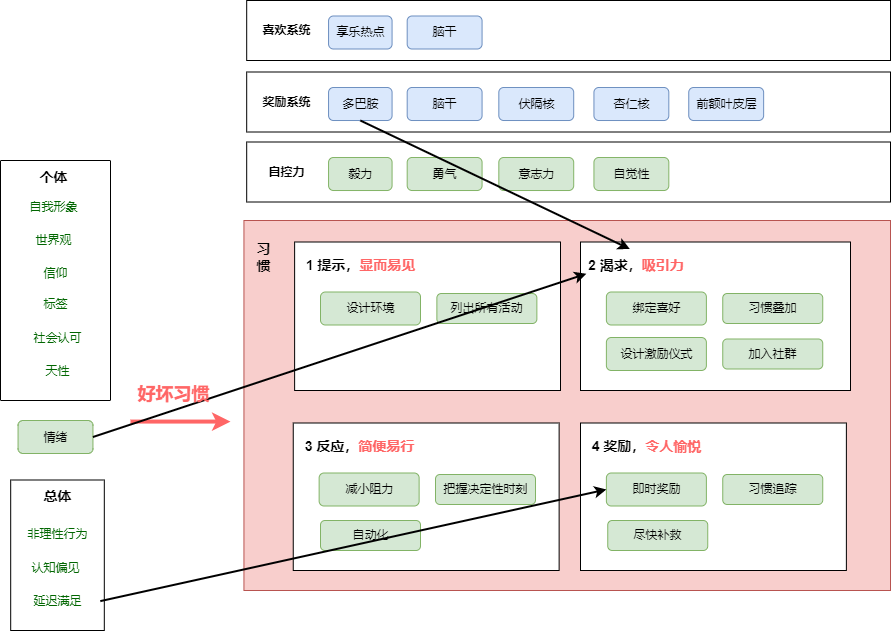

The diagram above was exported from draw.io. Its source (the exported page's mxGraphModel, read from the mxfile embedded in the PNG):
<mxGraphModel dx="951" dy="740" grid="1" gridSize="10" guides="1" tooltips="1" connect="1" arrows="1" fold="1" page="1" pageScale="1" pageWidth="1169" pageHeight="827" math="0" shadow="0">
  <root>
    <mxCell id="0" />
    <mxCell id="1" parent="0" />
    <mxCell id="93" value="" style="rounded=0;html=1;align=center;verticalAlign=middle;fontStyle=0;fontSize=12;sketch=0;shadow=0;fillColor=#f8cecc;strokeColor=#b85450;" vertex="1" parent="1">
      <mxGeometry x="293.44" y="310" width="646.56" height="370" as="geometry" />
    </mxCell>
    <mxCell id="11" value="" style="rounded=0;html=1;align=center;verticalAlign=middle;fontStyle=0;fontSize=12;sketch=0;shadow=0;" vertex="1" parent="1">
      <mxGeometry x="296.19" y="231.5" width="643.81" height="60" as="geometry" />
    </mxCell>
    <mxCell id="12" value="自控力" style="fillColor=none;strokeColor=none;html=1;fontColor=#000000;align=center;verticalAlign=middle;fontStyle=1;fontSize=12;shadow=0;" vertex="1" parent="1">
      <mxGeometry x="293.44" y="245.00000000000006" width="86" height="33" as="geometry" />
    </mxCell>
    <mxCell id="13" value="毅力" style="rounded=1;fillColor=#d5e8d4;strokeColor=#82b366;html=1;align=center;verticalAlign=middle;fontStyle=0;fontSize=12;sketch=0;shadow=0;" vertex="1" parent="1">
      <mxGeometry x="378.07" y="247" width="63.5" height="33" as="geometry" />
    </mxCell>
    <mxCell id="14" value="勇气" style="rounded=1;fillColor=#d5e8d4;strokeColor=#82b366;html=1;align=center;verticalAlign=middle;fontStyle=0;fontSize=12;sketch=0;shadow=0;" vertex="1" parent="1">
      <mxGeometry x="456.69" y="247" width="74.88" height="33" as="geometry" />
    </mxCell>
    <mxCell id="23" value="" style="rounded=0;html=1;align=center;verticalAlign=middle;fontStyle=0;fontSize=12;sketch=0;shadow=0;" vertex="1" parent="1">
      <mxGeometry x="344.12" y="331.5" width="265.88" height="148.5" as="geometry" />
    </mxCell>
    <mxCell id="24" value="&lt;span style=&quot;font-size: 14px;&quot;&gt;1 提示，&lt;font color=&quot;#ff6666&quot;&gt;显而易见&lt;/font&gt;&lt;/span&gt;" style="fillColor=none;strokeColor=none;html=1;fontColor=#000000;align=center;verticalAlign=middle;fontStyle=1;fontSize=12;shadow=0;" vertex="1" parent="1">
      <mxGeometry x="350" y="338.5" width="120" height="33" as="geometry" />
    </mxCell>
    <mxCell id="25" value="列出所有活动" style="rounded=1;fillColor=#d5e8d4;strokeColor=#82b366;html=1;align=center;verticalAlign=middle;fontStyle=0;fontSize=12;sketch=0;shadow=0;" vertex="1" parent="1">
      <mxGeometry x="486.37" y="383" width="100" height="30" as="geometry" />
    </mxCell>
    <mxCell id="35" value="设计环境" style="rounded=1;fillColor=#d5e8d4;strokeColor=#82b366;html=1;align=center;verticalAlign=middle;fontStyle=0;fontSize=12;sketch=0;shadow=0;" vertex="1" parent="1">
      <mxGeometry x="370" y="381.5" width="100" height="33" as="geometry" />
    </mxCell>
    <mxCell id="36" value="意志力" style="rounded=1;fillColor=#d5e8d4;strokeColor=#82b366;html=1;align=center;verticalAlign=middle;fontStyle=0;fontSize=12;sketch=0;shadow=0;" vertex="1" parent="1">
      <mxGeometry x="548.32" y="247" width="74.88" height="33" as="geometry" />
    </mxCell>
    <mxCell id="37" value="" style="rounded=0;html=1;align=center;verticalAlign=middle;fontStyle=0;fontSize=12;sketch=0;shadow=0;" vertex="1" parent="1">
      <mxGeometry x="630" y="331.5" width="270" height="148.5" as="geometry" />
    </mxCell>
    <mxCell id="38" value="&lt;span style=&quot;font-size: 14px;&quot;&gt;2 渴求，&lt;font color=&quot;#ff6666&quot;&gt;吸引力&lt;/font&gt;&lt;/span&gt;" style="fillColor=none;strokeColor=none;html=1;fontColor=#000000;align=left;verticalAlign=middle;fontStyle=1;fontSize=12;shadow=0;" vertex="1" parent="1">
      <mxGeometry x="635.88" y="338.5" width="120" height="33" as="geometry" />
    </mxCell>
    <mxCell id="39" value="习惯叠加" style="rounded=1;fillColor=#d5e8d4;strokeColor=#82b366;html=1;align=center;verticalAlign=middle;fontStyle=0;fontSize=12;sketch=0;shadow=0;" vertex="1" parent="1">
      <mxGeometry x="772.25" y="383" width="100" height="30" as="geometry" />
    </mxCell>
    <mxCell id="40" value="绑定喜好" style="rounded=1;fillColor=#d5e8d4;strokeColor=#82b366;html=1;align=center;verticalAlign=middle;fontStyle=0;fontSize=12;sketch=0;shadow=0;" vertex="1" parent="1">
      <mxGeometry x="655.88" y="381.5" width="100" height="33" as="geometry" />
    </mxCell>
    <mxCell id="46" value="" style="rounded=0;html=1;align=center;verticalAlign=middle;fontStyle=0;fontSize=12;sketch=0;shadow=0;" vertex="1" parent="1">
      <mxGeometry x="296.19" y="161.5" width="643.81" height="60" as="geometry" />
    </mxCell>
    <mxCell id="47" value="奖励系统" style="fillColor=none;strokeColor=none;html=1;fontColor=#000000;align=center;verticalAlign=middle;fontStyle=1;fontSize=12;shadow=0;" vertex="1" parent="1">
      <mxGeometry x="293.44" y="175.00000000000006" width="86" height="33" as="geometry" />
    </mxCell>
    <mxCell id="48" value="多巴胺" style="rounded=1;fillColor=#dae8fc;strokeColor=#6c8ebf;html=1;align=center;verticalAlign=middle;fontStyle=0;fontSize=12;sketch=0;shadow=0;" vertex="1" parent="1">
      <mxGeometry x="378.07" y="177" width="63.5" height="33" as="geometry" />
    </mxCell>
    <mxCell id="49" value="脑干" style="rounded=1;fillColor=#dae8fc;strokeColor=#6c8ebf;html=1;align=center;verticalAlign=middle;fontStyle=0;fontSize=12;sketch=0;shadow=0;" vertex="1" parent="1">
      <mxGeometry x="456.69" y="177" width="74.88" height="33" as="geometry" />
    </mxCell>
    <mxCell id="50" value="伏隔核" style="rounded=1;fillColor=#dae8fc;strokeColor=#6c8ebf;html=1;align=center;verticalAlign=middle;fontStyle=0;fontSize=12;sketch=0;shadow=0;" vertex="1" parent="1">
      <mxGeometry x="548.32" y="177" width="74.88" height="33" as="geometry" />
    </mxCell>
    <mxCell id="51" value="" style="endArrow=classic;html=1;fontSize=14;fontColor=#000000;exitX=0.5;exitY=1;exitDx=0;exitDy=0;entryX=0.5;entryY=0;entryDx=0;entryDy=0;strokeWidth=2;" edge="1" parent="1" source="48">
      <mxGeometry width="50" height="50" relative="1" as="geometry">
        <mxPoint x="513.44" y="471.5" as="sourcePoint" />
        <mxPoint x="679.3200000000002" y="338.5" as="targetPoint" />
      </mxGeometry>
    </mxCell>
    <mxCell id="52" value="杏仁核" style="rounded=1;fillColor=#dae8fc;strokeColor=#6c8ebf;html=1;align=center;verticalAlign=middle;fontStyle=0;fontSize=12;sketch=0;shadow=0;" vertex="1" parent="1">
      <mxGeometry x="643.44" y="177" width="74.88" height="33" as="geometry" />
    </mxCell>
    <mxCell id="53" value="前额叶皮层" style="rounded=1;fillColor=#dae8fc;strokeColor=#6c8ebf;html=1;align=center;verticalAlign=middle;fontStyle=0;fontSize=12;sketch=0;shadow=0;" vertex="1" parent="1">
      <mxGeometry x="738.25" y="177" width="74.88" height="33" as="geometry" />
    </mxCell>
    <mxCell id="54" value="" style="rounded=0;html=1;align=center;verticalAlign=middle;fontStyle=0;fontSize=12;sketch=0;shadow=0;" vertex="1" parent="1">
      <mxGeometry x="296.19" y="90" width="643.81" height="60" as="geometry" />
    </mxCell>
    <mxCell id="55" value="喜欢系统" style="fillColor=none;strokeColor=none;html=1;fontColor=#000000;align=center;verticalAlign=middle;fontStyle=1;fontSize=12;shadow=0;" vertex="1" parent="1">
      <mxGeometry x="293.44" y="103.50000000000006" width="86" height="33" as="geometry" />
    </mxCell>
    <mxCell id="56" value="享乐热点" style="rounded=1;fillColor=#dae8fc;strokeColor=#6c8ebf;html=1;align=center;verticalAlign=middle;fontStyle=0;fontSize=12;sketch=0;shadow=0;" vertex="1" parent="1">
      <mxGeometry x="378.07" y="105.5" width="63.5" height="33" as="geometry" />
    </mxCell>
    <mxCell id="57" value="脑干" style="rounded=1;fillColor=#dae8fc;strokeColor=#6c8ebf;html=1;align=center;verticalAlign=middle;fontStyle=0;fontSize=12;sketch=0;shadow=0;" vertex="1" parent="1">
      <mxGeometry x="456.69" y="105.5" width="74.88" height="33" as="geometry" />
    </mxCell>
    <mxCell id="61" value="加入社群" style="rounded=1;fillColor=#d5e8d4;strokeColor=#82b366;html=1;align=center;verticalAlign=middle;fontStyle=0;fontSize=12;sketch=0;shadow=0;" vertex="1" parent="1">
      <mxGeometry x="772.25" y="428.5" width="100" height="30" as="geometry" />
    </mxCell>
    <mxCell id="64" value="" style="sketch=0;points=[[0,0,0],[0.25,0,0],[0.5,0,0],[0.75,0,0],[1,0,0],[1,0.25,0],[1,0.5,0],[1,0.75,0],[1,1,0],[0.75,1,0],[0.5,1,0],[0.25,1,0],[0,1,0],[0,0.75,0],[0,0.5,0],[0,0.25,0]];rounded=1;absoluteArcSize=1;arcSize=2;html=1;shadow=0;dashed=0;fontSize=12;align=left;verticalAlign=top;spacing=10;spacingTop=-4;" vertex="1" parent="1">
      <mxGeometry x="50" y="250" width="110" height="240" as="geometry" />
    </mxCell>
    <mxCell id="65" value="自我形象" style="fillColor=none;strokeColor=none;html=1;fontColor=#006600;align=center;verticalAlign=middle;fontStyle=0;fontSize=12;shadow=0;" vertex="1" parent="1">
      <mxGeometry x="60" y="280" width="86" height="33" as="geometry" />
    </mxCell>
    <mxCell id="66" value="世界观" style="fillColor=none;strokeColor=none;html=1;fontColor=#006600;align=center;verticalAlign=middle;fontStyle=0;fontSize=12;shadow=0;" vertex="1" parent="1">
      <mxGeometry x="60" y="313.5" width="86" height="33" as="geometry" />
    </mxCell>
    <mxCell id="67" value="信仰" style="fillColor=none;strokeColor=none;html=1;fontColor=#006600;align=center;verticalAlign=middle;fontStyle=0;fontSize=12;shadow=0;" vertex="1" parent="1">
      <mxGeometry x="62" y="346.5" width="86" height="33" as="geometry" />
    </mxCell>
    <mxCell id="70" value="&lt;b&gt;&lt;font color=&quot;#000000&quot; style=&quot;font-size: 14px;&quot;&gt;个体&lt;br&gt;&lt;/font&gt;&lt;/b&gt;" style="fillColor=none;strokeColor=none;html=1;fontColor=#0057D8;align=center;verticalAlign=middle;fontStyle=0;fontSize=12;shadow=0;" vertex="1" parent="1">
      <mxGeometry x="60" y="250" width="86" height="33" as="geometry" />
    </mxCell>
    <mxCell id="71" value="标签" style="fillColor=none;strokeColor=none;html=1;fontColor=#006600;align=center;verticalAlign=middle;fontStyle=0;fontSize=12;shadow=0;" vertex="1" parent="1">
      <mxGeometry x="62" y="378" width="86" height="33" as="geometry" />
    </mxCell>
    <mxCell id="72" value="社会认可" style="fillColor=none;strokeColor=none;html=1;fontColor=#006600;align=center;verticalAlign=middle;fontStyle=0;fontSize=12;shadow=0;" vertex="1" parent="1">
      <mxGeometry x="64" y="411" width="86" height="33" as="geometry" />
    </mxCell>
    <mxCell id="73" value="情绪" style="rounded=1;fillColor=#d5e8d4;strokeColor=#82b366;html=1;align=center;verticalAlign=middle;fontStyle=0;fontSize=12;sketch=0;shadow=0;" vertex="1" parent="1">
      <mxGeometry x="67.55999999999989" y="510" width="74.88" height="33" as="geometry" />
    </mxCell>
    <mxCell id="76" value="" style="endArrow=classic;html=1;rounded=0;strokeColor=#FF6666;strokeWidth=4;fontSize=18;fontColor=#6666FF;jumpStyle=arc;" edge="1" parent="1">
      <mxGeometry width="50" height="50" relative="1" as="geometry">
        <mxPoint x="180" y="511.06999999999994" as="sourcePoint" />
        <mxPoint x="280" y="511.06999999999994" as="targetPoint" />
      </mxGeometry>
    </mxCell>
    <mxCell id="78" value="设计激励仪式" style="rounded=1;fillColor=#d5e8d4;strokeColor=#82b366;html=1;align=center;verticalAlign=middle;fontStyle=0;fontSize=12;sketch=0;shadow=0;" vertex="1" parent="1">
      <mxGeometry x="655.88" y="427" width="100" height="33" as="geometry" />
    </mxCell>
    <mxCell id="79" value="" style="rounded=0;html=1;align=center;verticalAlign=middle;fontStyle=0;fontSize=12;sketch=0;shadow=0;" vertex="1" parent="1">
      <mxGeometry x="342.75" y="512.5" width="265.88" height="147.5" as="geometry" />
    </mxCell>
    <mxCell id="80" value="&lt;span style=&quot;font-size: 14px;&quot;&gt;3 反应，&lt;font color=&quot;#ff6666&quot;&gt;简便易行&lt;/font&gt;&lt;/span&gt;" style="fillColor=none;strokeColor=none;html=1;fontColor=#000000;align=center;verticalAlign=middle;fontStyle=1;fontSize=12;shadow=0;" vertex="1" parent="1">
      <mxGeometry x="348.63" y="519.5" width="120" height="33" as="geometry" />
    </mxCell>
    <mxCell id="81" value="把握决定性时刻" style="rounded=1;fillColor=#d5e8d4;strokeColor=#82b366;html=1;align=center;verticalAlign=middle;fontStyle=0;fontSize=12;sketch=0;shadow=0;" vertex="1" parent="1">
      <mxGeometry x="485" y="564" width="100" height="30" as="geometry" />
    </mxCell>
    <mxCell id="82" value="减小阻力" style="rounded=1;fillColor=#d5e8d4;strokeColor=#82b366;html=1;align=center;verticalAlign=middle;fontStyle=0;fontSize=12;sketch=0;shadow=0;" vertex="1" parent="1">
      <mxGeometry x="368.63" y="562.5" width="100" height="33" as="geometry" />
    </mxCell>
    <mxCell id="83" value="自动化" style="rounded=1;fillColor=#d5e8d4;strokeColor=#82b366;html=1;align=center;verticalAlign=middle;fontStyle=0;fontSize=12;sketch=0;shadow=0;" vertex="1" parent="1">
      <mxGeometry x="370" y="610" width="100" height="30" as="geometry" />
    </mxCell>
    <mxCell id="84" value="" style="rounded=0;html=1;align=center;verticalAlign=middle;fontStyle=0;fontSize=12;sketch=0;shadow=0;" vertex="1" parent="1">
      <mxGeometry x="630" y="512.5" width="265.88" height="147.5" as="geometry" />
    </mxCell>
    <mxCell id="85" value="&lt;span style=&quot;font-size: 14px;&quot;&gt;4 奖励，&lt;font color=&quot;#ff6666&quot;&gt;令人愉悦&lt;/font&gt;&lt;/span&gt;" style="fillColor=none;strokeColor=none;html=1;fontColor=#000000;align=center;verticalAlign=middle;fontStyle=1;fontSize=12;shadow=0;" vertex="1" parent="1">
      <mxGeometry x="635.88" y="519.5" width="120" height="33" as="geometry" />
    </mxCell>
    <mxCell id="86" value="习惯追踪" style="rounded=1;fillColor=#d5e8d4;strokeColor=#82b366;html=1;align=center;verticalAlign=middle;fontStyle=0;fontSize=12;sketch=0;shadow=0;" vertex="1" parent="1">
      <mxGeometry x="772.25" y="564" width="100" height="30" as="geometry" />
    </mxCell>
    <mxCell id="87" value="即时奖励" style="rounded=1;fillColor=#d5e8d4;strokeColor=#82b366;html=1;align=center;verticalAlign=middle;fontStyle=0;fontSize=12;sketch=0;shadow=0;" vertex="1" parent="1">
      <mxGeometry x="655.88" y="562.5" width="100" height="33" as="geometry" />
    </mxCell>
    <mxCell id="88" value="尽快补救" style="rounded=1;fillColor=#d5e8d4;strokeColor=#82b366;html=1;align=center;verticalAlign=middle;fontStyle=0;fontSize=12;sketch=0;shadow=0;" vertex="1" parent="1">
      <mxGeometry x="657.25" y="610" width="100" height="30" as="geometry" />
    </mxCell>
    <mxCell id="89" value="" style="rounded=0;html=1;align=center;verticalAlign=middle;fontStyle=0;fontSize=12;sketch=0;shadow=0;" vertex="1" parent="1">
      <mxGeometry x="60.19" y="569.5" width="93.62" height="150.5" as="geometry" />
    </mxCell>
    <mxCell id="90" value="&lt;span style=&quot;font-size: 14px;&quot;&gt;总体&lt;/span&gt;" style="fillColor=none;strokeColor=none;html=1;fontColor=#000000;align=center;verticalAlign=middle;fontStyle=1;fontSize=12;shadow=0;" vertex="1" parent="1">
      <mxGeometry x="63.81" y="569.5" width="86" height="33" as="geometry" />
    </mxCell>
    <mxCell id="101" value="" style="endArrow=classic;html=1;strokeWidth=2;fontSize=14;fontColor=#FF6666;exitX=1;exitY=0.5;exitDx=0;exitDy=0;entryX=0;entryY=0.5;entryDx=0;entryDy=0;" edge="1" parent="1" source="100" target="87">
      <mxGeometry width="50" height="50" relative="1" as="geometry">
        <mxPoint x="470" y="480" as="sourcePoint" />
        <mxPoint x="520" y="430" as="targetPoint" />
      </mxGeometry>
    </mxCell>
    <mxCell id="94" value="&lt;b&gt;&lt;font color=&quot;#000000&quot; style=&quot;font-size: 14px;&quot;&gt;习&lt;br&gt;惯&lt;br&gt;&lt;/font&gt;&lt;/b&gt;" style="fillColor=none;strokeColor=none;html=1;fontColor=#0057D8;align=center;verticalAlign=middle;fontStyle=0;fontSize=12;shadow=0;" vertex="1" parent="1">
      <mxGeometry x="293.44" y="321" width="40" height="52" as="geometry" />
    </mxCell>
    <mxCell id="97" value="" style="endArrow=classic;html=1;strokeWidth=2;fontSize=14;fontColor=#FF6666;exitX=1;exitY=0.5;exitDx=0;exitDy=0;entryX=0;entryY=0.75;entryDx=0;entryDy=0;" edge="1" parent="1" source="73" target="38">
      <mxGeometry width="50" height="50" relative="1" as="geometry">
        <mxPoint x="220" y="180" as="sourcePoint" />
        <mxPoint x="270" y="130" as="targetPoint" />
      </mxGeometry>
    </mxCell>
    <mxCell id="98" value="非理性行为" style="fillColor=none;strokeColor=none;html=1;fontColor=#006600;align=center;verticalAlign=middle;fontStyle=0;fontSize=12;shadow=0;" vertex="1" parent="1">
      <mxGeometry x="63.81" y="607" width="86" height="33" as="geometry" />
    </mxCell>
    <mxCell id="99" value="认知偏见" style="fillColor=none;strokeColor=none;html=1;fontColor=#006600;align=center;verticalAlign=middle;fontStyle=0;fontSize=12;shadow=0;" vertex="1" parent="1">
      <mxGeometry x="62" y="641.12" width="86" height="33" as="geometry" />
    </mxCell>
    <mxCell id="100" value="延迟满足" style="fillColor=none;strokeColor=none;html=1;fontColor=#006600;align=center;verticalAlign=middle;fontStyle=0;fontSize=12;shadow=0;" vertex="1" parent="1">
      <mxGeometry x="63.81" y="674.12" width="86" height="33" as="geometry" />
    </mxCell>
    <mxCell id="75" value="&lt;font color=&quot;#ff6666&quot;&gt;&lt;span style=&quot;font-size: 18px;&quot;&gt;好坏习惯&lt;/span&gt;&lt;/font&gt;" style="fillColor=none;strokeColor=none;html=1;fontColor=#000000;align=center;verticalAlign=middle;fontStyle=1;fontSize=12;shadow=0;" vertex="1" parent="1">
      <mxGeometry x="180" y="468" width="86" height="33" as="geometry" />
    </mxCell>
    <mxCell id="102" value="自觉性" style="rounded=1;fillColor=#d5e8d4;strokeColor=#82b366;html=1;align=center;verticalAlign=middle;fontStyle=0;fontSize=12;sketch=0;shadow=0;" vertex="1" parent="1">
      <mxGeometry x="643.44" y="247" width="74.88" height="33" as="geometry" />
    </mxCell>
    <mxCell id="104" value="天性" style="fillColor=none;strokeColor=none;html=1;fontColor=#006600;align=center;verticalAlign=middle;fontStyle=0;fontSize=12;shadow=0;" vertex="1" parent="1">
      <mxGeometry x="63.81" y="444" width="86" height="33" as="geometry" />
    </mxCell>
  </root>
</mxGraphModel>